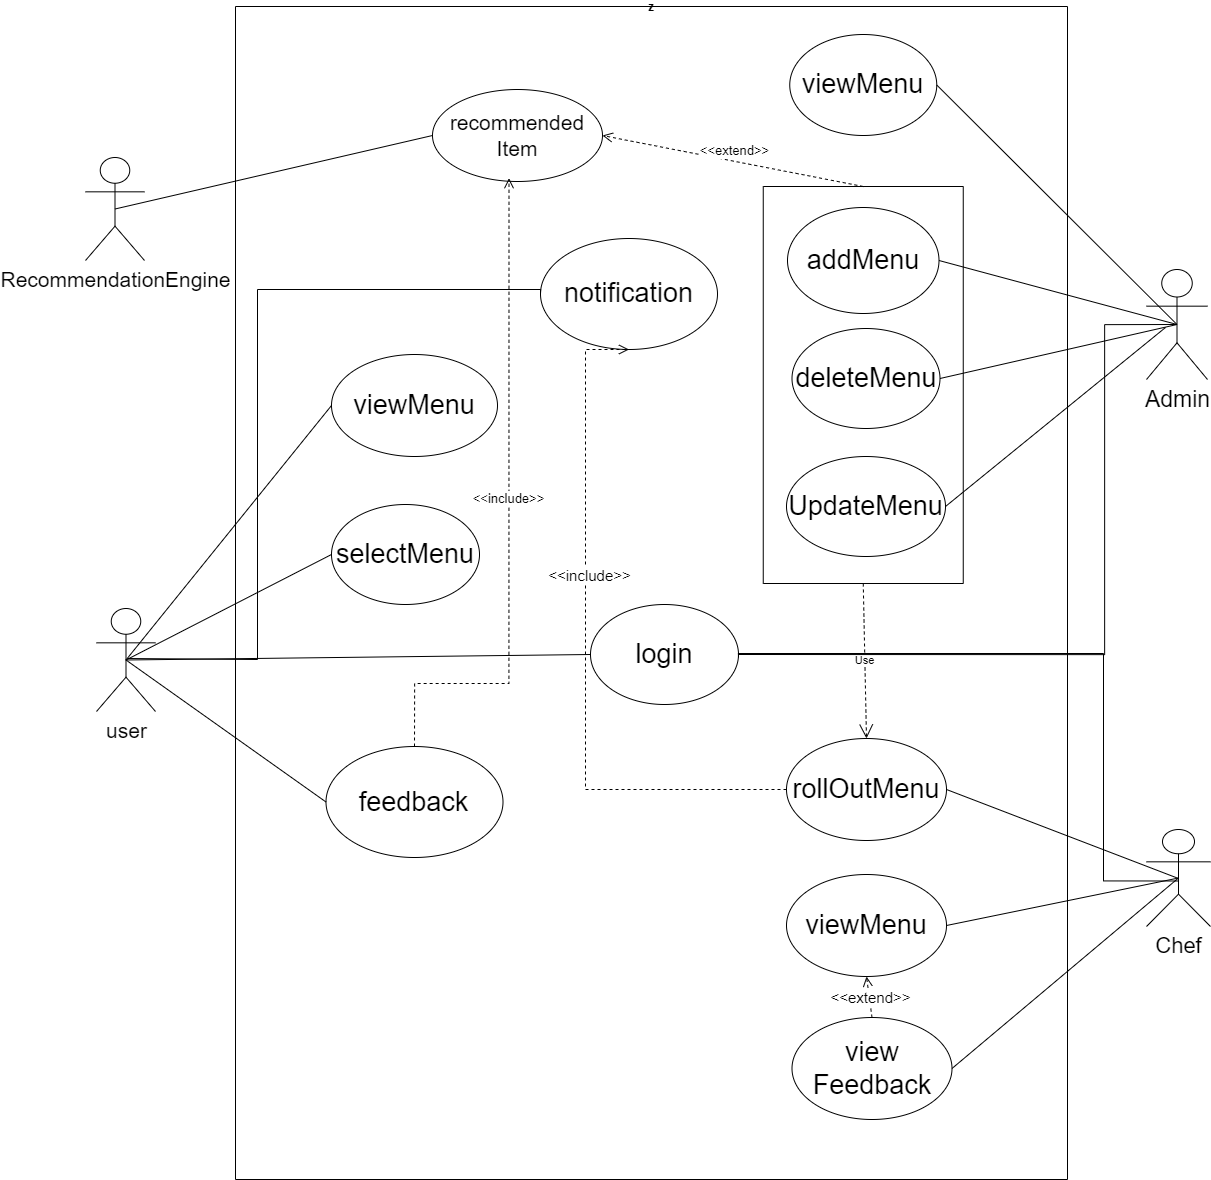

The diagram above was exported from draw.io. Its source (the exported page's mxGraphModel, read from the mxfile embedded in the PNG):
<mxGraphModel dx="3360" dy="2351" grid="0" gridSize="10" guides="1" tooltips="1" connect="1" arrows="1" fold="1" page="0" pageScale="1" pageWidth="1100" pageHeight="850" math="0" shadow="0">
  <root>
    <mxCell id="0" />
    <mxCell id="1" parent="0" />
    <mxCell id="1Q6JITCF1_10a0qcN40k-1" value="z" style="swimlane;startSize=0;" vertex="1" parent="1">
      <mxGeometry x="136" y="-596" width="832" height="1173" as="geometry" />
    </mxCell>
    <mxCell id="1Q6JITCF1_10a0qcN40k-26" value="&lt;font style=&quot;font-size: 27px;&quot;&gt;addMenu&lt;/font&gt;" style="ellipse;whiteSpace=wrap;html=1;" vertex="1" parent="1Q6JITCF1_10a0qcN40k-1">
      <mxGeometry x="552" y="201" width="151.5" height="106" as="geometry" />
    </mxCell>
    <mxCell id="1Q6JITCF1_10a0qcN40k-29" value="&lt;font style=&quot;font-size: 27px;&quot;&gt;deleteMenu&lt;/font&gt;" style="ellipse;whiteSpace=wrap;html=1;" vertex="1" parent="1Q6JITCF1_10a0qcN40k-1">
      <mxGeometry x="556.5" y="322" width="148" height="100" as="geometry" />
    </mxCell>
    <mxCell id="1Q6JITCF1_10a0qcN40k-30" value="&lt;font style=&quot;font-size: 27px;&quot;&gt;UpdateMenu&lt;/font&gt;" style="ellipse;whiteSpace=wrap;html=1;" vertex="1" parent="1Q6JITCF1_10a0qcN40k-1">
      <mxGeometry x="551" y="450" width="159" height="100" as="geometry" />
    </mxCell>
    <mxCell id="1Q6JITCF1_10a0qcN40k-36" value="&lt;font style=&quot;font-size: 27px;&quot;&gt;login&lt;/font&gt;" style="ellipse;whiteSpace=wrap;html=1;" vertex="1" parent="1Q6JITCF1_10a0qcN40k-1">
      <mxGeometry x="355" y="598" width="148" height="100" as="geometry" />
    </mxCell>
    <mxCell id="1Q6JITCF1_10a0qcN40k-37" value="&lt;font style=&quot;font-size: 27px;&quot;&gt;viewMenu&lt;/font&gt;" style="ellipse;whiteSpace=wrap;html=1;" vertex="1" parent="1Q6JITCF1_10a0qcN40k-1">
      <mxGeometry x="554.25" y="28" width="147" height="101" as="geometry" />
    </mxCell>
    <mxCell id="1Q6JITCF1_10a0qcN40k-38" value="&lt;font style=&quot;font-size: 27px;&quot;&gt;rollOutMenu&lt;/font&gt;" style="ellipse;whiteSpace=wrap;html=1;" vertex="1" parent="1Q6JITCF1_10a0qcN40k-1">
      <mxGeometry x="551" y="732" width="160" height="102" as="geometry" />
    </mxCell>
    <mxCell id="1Q6JITCF1_10a0qcN40k-39" value="&lt;span style=&quot;font-size: 27px;&quot;&gt;viewMenu&lt;/span&gt;" style="ellipse;whiteSpace=wrap;html=1;" vertex="1" parent="1Q6JITCF1_10a0qcN40k-1">
      <mxGeometry x="551" y="868" width="160" height="102" as="geometry" />
    </mxCell>
    <mxCell id="1Q6JITCF1_10a0qcN40k-40" value="&lt;span style=&quot;font-size: 27px;&quot;&gt;view&lt;/span&gt;&lt;div&gt;&lt;span style=&quot;font-size: 27px;&quot;&gt;Feedback&lt;/span&gt;&lt;/div&gt;" style="ellipse;whiteSpace=wrap;html=1;" vertex="1" parent="1Q6JITCF1_10a0qcN40k-1">
      <mxGeometry x="556.5" y="1011" width="160" height="102" as="geometry" />
    </mxCell>
    <mxCell id="1Q6JITCF1_10a0qcN40k-42" value="&lt;font style=&quot;font-size: 27px;&quot;&gt;viewMenu&lt;/font&gt;" style="ellipse;whiteSpace=wrap;html=1;" vertex="1" parent="1Q6JITCF1_10a0qcN40k-1">
      <mxGeometry x="96" y="348" width="166" height="102" as="geometry" />
    </mxCell>
    <mxCell id="1Q6JITCF1_10a0qcN40k-43" value="&lt;span style=&quot;font-size: 27px;&quot;&gt;selectMenu&lt;/span&gt;" style="ellipse;whiteSpace=wrap;html=1;" vertex="1" parent="1Q6JITCF1_10a0qcN40k-1">
      <mxGeometry x="96" y="498" width="148" height="100" as="geometry" />
    </mxCell>
    <mxCell id="1Q6JITCF1_10a0qcN40k-44" value="&lt;span style=&quot;font-size: 27px;&quot;&gt;feedback&lt;/span&gt;" style="ellipse;whiteSpace=wrap;html=1;" vertex="1" parent="1Q6JITCF1_10a0qcN40k-1">
      <mxGeometry x="90.5" y="740" width="177" height="111" as="geometry" />
    </mxCell>
    <mxCell id="1Q6JITCF1_10a0qcN40k-49" value="" style="endArrow=none;html=1;rounded=0;exitX=1;exitY=0.5;exitDx=0;exitDy=0;" edge="1" parent="1Q6JITCF1_10a0qcN40k-1" source="1Q6JITCF1_10a0qcN40k-30">
      <mxGeometry width="50" height="50" relative="1" as="geometry">
        <mxPoint x="715.5" y="399" as="sourcePoint" />
        <mxPoint x="930" y="321" as="targetPoint" />
      </mxGeometry>
    </mxCell>
    <mxCell id="1Q6JITCF1_10a0qcN40k-60" value="" style="swimlane;startSize=0;" vertex="1" parent="1Q6JITCF1_10a0qcN40k-1">
      <mxGeometry x="527.75" y="180" width="200" height="397" as="geometry" />
    </mxCell>
    <mxCell id="1Q6JITCF1_10a0qcN40k-62" value="&lt;span style=&quot;font-size: 27px;&quot;&gt;notification&lt;/span&gt;" style="ellipse;whiteSpace=wrap;html=1;" vertex="1" parent="1Q6JITCF1_10a0qcN40k-1">
      <mxGeometry x="305" y="232" width="177" height="111" as="geometry" />
    </mxCell>
    <mxCell id="1Q6JITCF1_10a0qcN40k-64" value="&lt;font style=&quot;font-size: 15px;&quot;&gt;&amp;lt;&amp;lt;include&amp;gt;&amp;gt;&lt;/font&gt;" style="html=1;verticalAlign=bottom;endArrow=open;dashed=1;endSize=8;rounded=0;exitX=0;exitY=0.5;exitDx=0;exitDy=0;entryX=0.5;entryY=1;entryDx=0;entryDy=0;edgeStyle=elbowEdgeStyle;" edge="1" parent="1Q6JITCF1_10a0qcN40k-1" source="1Q6JITCF1_10a0qcN40k-38" target="1Q6JITCF1_10a0qcN40k-62">
      <mxGeometry x="0.1772" y="-4" relative="1" as="geometry">
        <mxPoint x="550" y="663" as="sourcePoint" />
        <mxPoint x="470" y="663" as="targetPoint" />
        <Array as="points">
          <mxPoint x="350" y="557" />
        </Array>
        <mxPoint as="offset" />
      </mxGeometry>
    </mxCell>
    <mxCell id="1Q6JITCF1_10a0qcN40k-51" value="" style="endArrow=none;html=1;rounded=0;exitX=0.5;exitY=0.5;exitDx=0;exitDy=0;exitPerimeter=0;edgeStyle=orthogonalEdgeStyle;entryX=1;entryY=0.5;entryDx=0;entryDy=0;" edge="1" parent="1Q6JITCF1_10a0qcN40k-1">
      <mxGeometry width="50" height="50" relative="1" as="geometry">
        <mxPoint x="943" y="874.49" as="sourcePoint" />
        <mxPoint x="503.00000000000205" y="650.99" as="targetPoint" />
        <Array as="points">
          <mxPoint x="868" y="875" />
          <mxPoint x="868" y="647" />
          <mxPoint x="503" y="647" />
        </Array>
      </mxGeometry>
    </mxCell>
    <mxCell id="1Q6JITCF1_10a0qcN40k-66" value="&lt;font style=&quot;font-size: 15px;&quot;&gt;&amp;lt;&amp;lt;extend&amp;gt;&amp;gt;&lt;/font&gt;" style="html=1;verticalAlign=bottom;endArrow=open;dashed=1;endSize=8;curved=0;rounded=0;exitX=0.5;exitY=0;exitDx=0;exitDy=0;entryX=0.5;entryY=1;entryDx=0;entryDy=0;" edge="1" parent="1Q6JITCF1_10a0qcN40k-1" source="1Q6JITCF1_10a0qcN40k-40" target="1Q6JITCF1_10a0qcN40k-39">
      <mxGeometry x="-0.5591" relative="1" as="geometry">
        <mxPoint x="461" y="787" as="sourcePoint" />
        <mxPoint x="381" y="787" as="targetPoint" />
        <mxPoint as="offset" />
      </mxGeometry>
    </mxCell>
    <mxCell id="1Q6JITCF1_10a0qcN40k-67" value="Use" style="endArrow=open;endSize=12;dashed=1;html=1;rounded=0;exitX=0.5;exitY=1;exitDx=0;exitDy=0;entryX=0.5;entryY=0;entryDx=0;entryDy=0;" edge="1" parent="1Q6JITCF1_10a0qcN40k-1" source="1Q6JITCF1_10a0qcN40k-60" target="1Q6JITCF1_10a0qcN40k-38">
      <mxGeometry width="160" relative="1" as="geometry">
        <mxPoint x="458" y="718" as="sourcePoint" />
        <mxPoint x="618" y="718" as="targetPoint" />
      </mxGeometry>
    </mxCell>
    <mxCell id="1Q6JITCF1_10a0qcN40k-71" value="&lt;font style=&quot;font-size: 21px;&quot;&gt;recommended&lt;/font&gt;&lt;div style=&quot;font-size: 21px;&quot;&gt;&lt;font style=&quot;font-size: 21px;&quot;&gt;Item&lt;/font&gt;&lt;/div&gt;" style="ellipse;whiteSpace=wrap;html=1;" vertex="1" parent="1Q6JITCF1_10a0qcN40k-1">
      <mxGeometry x="197" y="83" width="170" height="92" as="geometry" />
    </mxCell>
    <mxCell id="1Q6JITCF1_10a0qcN40k-73" value="&lt;font style=&quot;font-size: 13px;&quot;&gt;&amp;lt;&amp;lt;include&amp;gt;&amp;gt;&lt;/font&gt;" style="html=1;verticalAlign=bottom;endArrow=open;dashed=1;endSize=8;rounded=0;exitX=0.5;exitY=0;exitDx=0;exitDy=0;entryX=0.45;entryY=0.964;entryDx=0;entryDy=0;entryPerimeter=0;edgeStyle=orthogonalEdgeStyle;" edge="1" parent="1Q6JITCF1_10a0qcN40k-1" source="1Q6JITCF1_10a0qcN40k-44" target="1Q6JITCF1_10a0qcN40k-71">
      <mxGeometry relative="1" as="geometry">
        <mxPoint x="354" y="746" as="sourcePoint" />
        <mxPoint x="274" y="746" as="targetPoint" />
        <Array as="points">
          <mxPoint x="179" y="677" />
          <mxPoint x="274" y="677" />
        </Array>
      </mxGeometry>
    </mxCell>
    <mxCell id="1Q6JITCF1_10a0qcN40k-76" value="&lt;font style=&quot;font-size: 13px;&quot;&gt;&amp;lt;&amp;lt;extend&amp;gt;&amp;gt;&lt;/font&gt;" style="html=1;verticalAlign=bottom;endArrow=open;dashed=1;endSize=8;curved=0;rounded=0;exitX=0.5;exitY=0;exitDx=0;exitDy=0;entryX=1;entryY=0.5;entryDx=0;entryDy=0;" edge="1" parent="1Q6JITCF1_10a0qcN40k-1" source="1Q6JITCF1_10a0qcN40k-60" target="1Q6JITCF1_10a0qcN40k-71">
      <mxGeometry relative="1" as="geometry">
        <mxPoint x="482" y="141" as="sourcePoint" />
        <mxPoint x="402" y="141" as="targetPoint" />
      </mxGeometry>
    </mxCell>
    <mxCell id="1Q6JITCF1_10a0qcN40k-3" value="&lt;font style=&quot;font-size: 21px;&quot;&gt;user&lt;/font&gt;" style="shape=umlActor;verticalLabelPosition=bottom;verticalAlign=top;html=1;outlineConnect=0;" vertex="1" parent="1">
      <mxGeometry x="-3" y="6" width="59" height="103" as="geometry" />
    </mxCell>
    <mxCell id="1Q6JITCF1_10a0qcN40k-6" value="&lt;font style=&quot;font-size: 23px;&quot;&gt;Admin&lt;/font&gt;" style="shape=umlActor;verticalLabelPosition=bottom;verticalAlign=top;html=1;outlineConnect=0;" vertex="1" parent="1">
      <mxGeometry x="1047" y="-333" width="61" height="110" as="geometry" />
    </mxCell>
    <mxCell id="1Q6JITCF1_10a0qcN40k-8" value="&lt;font style=&quot;font-size: 22px;&quot;&gt;Chef&lt;/font&gt;" style="shape=umlActor;verticalLabelPosition=bottom;verticalAlign=top;html=1;outlineConnect=0;" vertex="1" parent="1">
      <mxGeometry x="1047" y="227" width="64" height="97" as="geometry" />
    </mxCell>
    <mxCell id="1Q6JITCF1_10a0qcN40k-45" value="" style="endArrow=none;html=1;rounded=0;exitX=1;exitY=0.5;exitDx=0;exitDy=0;entryX=0.5;entryY=0.5;entryDx=0;entryDy=0;entryPerimeter=0;" edge="1" parent="1" source="1Q6JITCF1_10a0qcN40k-37" target="1Q6JITCF1_10a0qcN40k-6">
      <mxGeometry width="50" height="50" relative="1" as="geometry">
        <mxPoint x="673" y="-118" as="sourcePoint" />
        <mxPoint x="723" y="-168" as="targetPoint" />
      </mxGeometry>
    </mxCell>
    <mxCell id="1Q6JITCF1_10a0qcN40k-47" value="" style="endArrow=none;html=1;rounded=0;exitX=1;exitY=0.5;exitDx=0;exitDy=0;entryX=0.5;entryY=0.5;entryDx=0;entryDy=0;entryPerimeter=0;" edge="1" parent="1" source="1Q6JITCF1_10a0qcN40k-26" target="1Q6JITCF1_10a0qcN40k-6">
      <mxGeometry width="50" height="50" relative="1" as="geometry">
        <mxPoint x="842.5" y="-417.5" as="sourcePoint" />
        <mxPoint x="1042.5" y="-240.5" as="targetPoint" />
      </mxGeometry>
    </mxCell>
    <mxCell id="1Q6JITCF1_10a0qcN40k-48" value="" style="endArrow=none;html=1;rounded=0;exitX=1;exitY=0.5;exitDx=0;exitDy=0;entryX=0.5;entryY=0.5;entryDx=0;entryDy=0;entryPerimeter=0;" edge="1" parent="1" source="1Q6JITCF1_10a0qcN40k-29" target="1Q6JITCF1_10a0qcN40k-6">
      <mxGeometry width="50" height="50" relative="1" as="geometry">
        <mxPoint x="847.5" y="-302" as="sourcePoint" />
        <mxPoint x="1078.5" y="-235" as="targetPoint" />
      </mxGeometry>
    </mxCell>
    <mxCell id="1Q6JITCF1_10a0qcN40k-50" value="" style="endArrow=none;html=1;rounded=0;exitX=1;exitY=0.5;exitDx=0;exitDy=0;entryX=0.5;entryY=0.5;entryDx=0;entryDy=0;entryPerimeter=0;edgeStyle=orthogonalEdgeStyle;" edge="1" parent="1" source="1Q6JITCF1_10a0qcN40k-36" target="1Q6JITCF1_10a0qcN40k-6">
      <mxGeometry width="50" height="50" relative="1" as="geometry">
        <mxPoint x="893" y="-54" as="sourcePoint" />
        <mxPoint x="1113" y="-233" as="targetPoint" />
        <Array as="points">
          <mxPoint x="1005" y="52" />
          <mxPoint x="1005" y="-278" />
        </Array>
      </mxGeometry>
    </mxCell>
    <mxCell id="1Q6JITCF1_10a0qcN40k-52" value="" style="endArrow=none;html=1;rounded=0;exitX=1;exitY=0.5;exitDx=0;exitDy=0;" edge="1" parent="1" source="1Q6JITCF1_10a0qcN40k-38">
      <mxGeometry width="50" height="50" relative="1" as="geometry">
        <mxPoint x="890" y="333" as="sourcePoint" />
        <mxPoint x="1079" y="276" as="targetPoint" />
      </mxGeometry>
    </mxCell>
    <mxCell id="1Q6JITCF1_10a0qcN40k-53" value="" style="endArrow=none;html=1;rounded=0;exitX=1;exitY=0.5;exitDx=0;exitDy=0;entryX=0.5;entryY=0.5;entryDx=0;entryDy=0;entryPerimeter=0;" edge="1" parent="1" source="1Q6JITCF1_10a0qcN40k-39" target="1Q6JITCF1_10a0qcN40k-8">
      <mxGeometry width="50" height="50" relative="1" as="geometry">
        <mxPoint x="854" y="232.5" as="sourcePoint" />
        <mxPoint x="1079" y="324.5" as="targetPoint" />
      </mxGeometry>
    </mxCell>
    <mxCell id="1Q6JITCF1_10a0qcN40k-54" value="" style="endArrow=none;html=1;rounded=0;exitX=1;exitY=0.5;exitDx=0;exitDy=0;entryX=0.5;entryY=0.5;entryDx=0;entryDy=0;entryPerimeter=0;" edge="1" parent="1" source="1Q6JITCF1_10a0qcN40k-40" target="1Q6JITCF1_10a0qcN40k-8">
      <mxGeometry width="50" height="50" relative="1" as="geometry">
        <mxPoint x="868" y="365.5" as="sourcePoint" />
        <mxPoint x="1093" y="321.5" as="targetPoint" />
      </mxGeometry>
    </mxCell>
    <mxCell id="1Q6JITCF1_10a0qcN40k-55" value="" style="endArrow=none;html=1;rounded=0;entryX=0;entryY=0.5;entryDx=0;entryDy=0;exitX=0.5;exitY=0.5;exitDx=0;exitDy=0;exitPerimeter=0;" edge="1" parent="1" source="1Q6JITCF1_10a0qcN40k-3" target="1Q6JITCF1_10a0qcN40k-42">
      <mxGeometry width="50" height="50" relative="1" as="geometry">
        <mxPoint x="673" y="58" as="sourcePoint" />
        <mxPoint x="723" y="8" as="targetPoint" />
      </mxGeometry>
    </mxCell>
    <mxCell id="1Q6JITCF1_10a0qcN40k-56" value="" style="endArrow=none;html=1;rounded=0;entryX=0;entryY=0.5;entryDx=0;entryDy=0;exitX=0.5;exitY=0.5;exitDx=0;exitDy=0;exitPerimeter=0;" edge="1" parent="1" source="1Q6JITCF1_10a0qcN40k-3" target="1Q6JITCF1_10a0qcN40k-43">
      <mxGeometry width="50" height="50" relative="1" as="geometry">
        <mxPoint x="51.5" y="95" as="sourcePoint" />
        <mxPoint x="263.5" y="-163" as="targetPoint" />
      </mxGeometry>
    </mxCell>
    <mxCell id="1Q6JITCF1_10a0qcN40k-57" value="" style="endArrow=none;html=1;rounded=0;entryX=0;entryY=0.5;entryDx=0;entryDy=0;exitX=0.5;exitY=0.5;exitDx=0;exitDy=0;exitPerimeter=0;" edge="1" parent="1" source="1Q6JITCF1_10a0qcN40k-3" target="1Q6JITCF1_10a0qcN40k-44">
      <mxGeometry width="50" height="50" relative="1" as="geometry">
        <mxPoint x="37.5" y="151" as="sourcePoint" />
        <mxPoint x="249.5" y="42" as="targetPoint" />
      </mxGeometry>
    </mxCell>
    <mxCell id="1Q6JITCF1_10a0qcN40k-58" value="" style="endArrow=none;html=1;rounded=0;entryX=0;entryY=0.5;entryDx=0;entryDy=0;exitX=0.5;exitY=0.5;exitDx=0;exitDy=0;exitPerimeter=0;" edge="1" parent="1" source="1Q6JITCF1_10a0qcN40k-3" target="1Q6JITCF1_10a0qcN40k-36">
      <mxGeometry width="50" height="50" relative="1" as="geometry">
        <mxPoint x="54.5" y="-5.5" as="sourcePoint" />
        <mxPoint x="383.5" y="173.5" as="targetPoint" />
      </mxGeometry>
    </mxCell>
    <mxCell id="1Q6JITCF1_10a0qcN40k-63" value="" style="endArrow=none;html=1;rounded=0;entryX=0;entryY=0.5;entryDx=0;entryDy=0;edgeStyle=orthogonalEdgeStyle;" edge="1" parent="1" target="1Q6JITCF1_10a0qcN40k-62">
      <mxGeometry width="50" height="50" relative="1" as="geometry">
        <mxPoint x="28" y="56" as="sourcePoint" />
        <mxPoint x="179.5" y="-295" as="targetPoint" />
        <Array as="points">
          <mxPoint x="158" y="57" />
          <mxPoint x="158" y="-313" />
        </Array>
      </mxGeometry>
    </mxCell>
    <mxCell id="1Q6JITCF1_10a0qcN40k-70" value="&lt;font style=&quot;font-size: 21px;&quot;&gt;RecommendationEngine&lt;/font&gt;" style="shape=umlActor;verticalLabelPosition=bottom;verticalAlign=top;html=1;outlineConnect=0;" vertex="1" parent="1">
      <mxGeometry x="-14" y="-445" width="59" height="103" as="geometry" />
    </mxCell>
    <mxCell id="1Q6JITCF1_10a0qcN40k-74" value="" style="endArrow=none;html=1;rounded=0;entryX=0;entryY=0.5;entryDx=0;entryDy=0;exitX=0.5;exitY=0.5;exitDx=0;exitDy=0;exitPerimeter=0;" edge="1" parent="1" source="1Q6JITCF1_10a0qcN40k-70" target="1Q6JITCF1_10a0qcN40k-71">
      <mxGeometry width="50" height="50" relative="1" as="geometry">
        <mxPoint x="85" y="-240" as="sourcePoint" />
        <mxPoint x="135" y="-290" as="targetPoint" />
      </mxGeometry>
    </mxCell>
  </root>
</mxGraphModel>